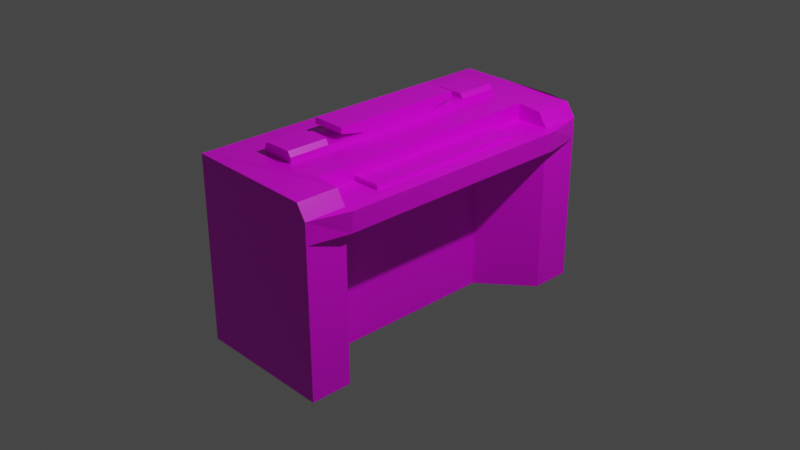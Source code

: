 # Source: piano.blend  (saved by Blender 2.82.7; exported with 4.5.12 LTS)
import bpy
from mathutils import Matrix  # noqa: F401  (used for matrix-valued properties, if any)

bpy.ops.wm.read_factory_settings(use_empty=True)
scene = bpy.context.scene
scene.name = 'Scene'

# ---- collections
col_collection = bpy.data.collections.new('Collection'); scene.collection.children.link(col_collection)

# ---- images (referenced by path relative to the original .blend; pixels are not part of the script)
import os
ASSET_DIR = os.environ.get("B2B_ASSET_DIR", "")  # directory of the original .blend (textures are referenced by path, not embedded)
HERE = os.path.dirname(os.path.abspath(__file__))  # packed textures are extracted next to this script under _unpacked/

def load_image(name, relpath, width, height, colorspace="sRGB"):
    """Load a texture the original file referenced (path relative to the .blend, or extracted next to this script)."""
    p = next((c for c in (os.path.join(HERE, relpath), os.path.join(ASSET_DIR, relpath)) if relpath and os.path.exists(c)), "")
    if p:
        img = bpy.data.images.load(p, check_existing=True)
        img.name = name
    else:  # same state as the original file: an image datablock whose file is absent (Cycles renders it pink)
        img = bpy.data.images.new(name, width, height)
        img.source = "FILE"
        img.filepath = "//" + (relpath or name)
    img.colorspace_settings.name = colorspace
    return img
img_piano_png = load_image('piano.png', 'piano.png', 1024, 1024, 'sRGB')

# ---- materials (node trees are filled in below, after node groups)
mat_material = bpy.data.materials.new('Material')
mat_material.alpha_threshold = 0.0
mat_material.use_transparent_shadow = False
mat_material.line_color = (0.0, 0.0, 0.0, 1.0)

# ---- material node trees
mat_material.use_nodes = True; mat_material.node_tree.nodes.clear()
_N = mat_material.node_tree.nodes; _L = mat_material.node_tree.links
n0 = _N.new('ShaderNodeOutputMaterial'); n0.name = 'Material Output'; n0.location = (300, 300)
n1 = _N.new('ShaderNodeBsdfPrincipled'); n1.name = 'Principled BSDF'; n1.location = (10, 300)
n1.distribution = 'GGX'
n1.subsurface_method = 'BURLEY'
n1.inputs[2].default_value = 0.4
n1.inputs[3].default_value = 1.45
n1.inputs[27].default_value = (0.0, 0.0, 0.0, 1.0)
n1.inputs[28].default_value = 1.0
n2 = _N.new('ShaderNodeTexImage'); n2.name = 'Image Texture'; n2.location = (-611, 272)
n2.image = img_piano_png
_L.new(n1.outputs[0], n0.inputs[0])
_L.new(n2.outputs[0], n1.inputs[0])
n0.is_active_output = True

# ---- world
world_world = bpy.data.worlds.new('World'); scene.world = world_world
world_world.use_nodes = True; world_world.node_tree.nodes.clear()
_N = world_world.node_tree.nodes; _L = world_world.node_tree.links
n0 = _N.new('ShaderNodeOutputWorld'); n0.name = 'World Output'; n0.location = (300, 300)
n1 = _N.new('ShaderNodeBackground'); n1.name = 'Background'; n1.location = (10, 300)
n1.inputs[0].default_value = (0.05088, 0.05088, 0.05088, 1.0)
_L.new(n1.outputs[0], n0.inputs[0])
n0.is_active_output = True
world_world.color = (0.05088, 0.05088, 0.05088)
world_world.use_sun_shadow = False
world_world.sun_shadow_jitter_overblur = 0.0

# ---- cameras
cam_camera = bpy.data.cameras.new('Camera')
cam_camera.clip_end = 100.0
cam_camera.ortho_scale = 7.314

# ---- lights
light_light = bpy.data.lights.new('Light', 'POINT')
light_light.transmission_factor = 0.0
light_light.energy = 1000.0
light_light.shadow_soft_size = 0.1
light_light.shadow_maximum_resolution = 0.006
light_light.use_absolute_resolution = True

# ---- meshes
me_cube = bpy.data.meshes.new('Cube')
me_cube.from_pydata([(0.9883, 1.786, 0.8295), (1.0, 1.786, -1.0), (0.9883, -1.783, 0.8295), (1.0, -1.783, -1.0), (-1.0, 1.786, 1.0), (-1.0, 1.786, -1.0), (-1.0, -1.783, 1.0), (-1.0, -1.783, -1.0), (0.5013, 1.786, 1.0), (-0.5, 1.786, 1.0), (0.5, -0.8947, 0.8267), (0.5, 0.8895, 0.8267), (0.9883, 1.338, 0.8295), (0.5013, 1.338, 1.0), (-0.5, 1.338, 1.0), (0.5, 1.338, 0.8267), (0.9883, -1.339, 0.8295), (0.5013, -1.339, 1.0), (-0.5, -1.339, 1.0), (0.5, -1.339, 0.8267), (0.8572, -1.783, 0.9806), (0.8572, 1.786, 0.9806), (0.8572, 1.338, 0.9806), (0.8572, -1.339, 0.9806), (0.000658, 1.338, 1.0), (0.000658, -1.339, 1.0), (-0.2497, 1.786, 1.0), (-0.2497, 1.338, 1.0), (-0.5, -0.8947, 1.059), (-0.5, 0.8895, 1.059), (-0.5, 1.338, 1.059), (-0.5, -1.339, 1.059), (0.000658, -0.8947, 1.059), (0.000658, 0.8895, 1.059), (0.000658, 1.338, 1.059), (0.000658, -1.339, 1.059), (0.000658, -0.736, 1.122), (-0.4527, -0.8947, 1.112), (-0.4527, 0.8895, 1.112), (-0.4527, 1.338, 1.112), (-0.4527, -1.339, 1.112), (-0.04664, -0.8947, 1.112), (-0.04664, 0.8895, 1.112), (-0.04664, 1.338, 1.112), (-0.04664, -1.339, 1.112), (-0.5, -0.4508, 1.059), (0.000658, -0.4508, 1.059), (-0.5, 0.4413, 1.059), (0.000658, 0.4413, 1.059), (-0.5, -0.736, 1.185), (0.000658, -0.736, 1.185), (-0.5, 0.7266, 1.185), (0.000658, 0.7266, 1.185), (-0.5, 0.7266, 1.122), (0.000658, 0.7266, 1.122), (-0.5, -0.736, 1.122), (0.9898, 1.786, 0.6019), (0.9898, -1.783, 0.6019), (1.138, 1.346, 0.8295), (1.138, -1.345, 0.8295), (1.103, 1.346, 0.6034), (1.103, -1.345, 0.6034), (0.8874, -0.8947, 0.8267), (0.8874, 0.8895, 0.8267), (0.5, -0.8947, 0.87), (0.5, 0.8895, 0.87), (0.8874, -0.8947, 0.87), (0.8874, 0.8895, 0.87), (0.2858, -0.8906, 0.6019), (0.296, -0.8906, -1.0), (0.296, 0.8937, -1.0), (0.2858, 0.8937, 0.6019), (0.9898, -1.337, 0.6019), (1.0, -1.337, -1.0), (1.0, 1.345, -1.0), (0.9898, 1.345, 0.6019)], [], [(72, 57, 3, 73), (19, 17, 23, 16), (57, 2, 20, 6, 7, 3), (46, 36, 55, 45), (65, 64, 66, 67), (56, 0, 58, 60), (41, 37, 40, 44), (26, 9, 14, 27), (33, 29, 47, 48), (16, 23, 20, 2), (0, 21, 22, 12), (6, 20, 23, 17, 13, 22, 21, 8, 26, 27, 24, 25, 18, 14, 9, 4), (13, 15, 12, 22), (55, 36, 50, 49), (30, 39, 43, 34, 24, 27, 14), (54, 53, 51, 52), (33, 34, 43, 42), (28, 31, 40, 37), (35, 44, 40, 31, 18, 25), (55, 49, 51, 53, 47, 29, 30, 14, 18, 31, 28, 45), (29, 33, 42, 38), (30, 29, 38, 39), (35, 32, 41, 44), (10, 62, 66, 64), (43, 39, 38, 42), (59, 58, 0, 12, 15, 11, 63, 62, 10, 19, 16, 2), (52, 51, 49, 50), (46, 45, 28, 32), (24, 34, 33, 48, 54, 52, 50, 36, 46, 32, 35, 25), (13, 17, 19, 10, 11, 15), (8, 21, 0, 56, 1, 5, 4, 9, 26), (32, 28, 37, 41), (2, 57, 61, 59), (48, 47, 53, 54), (63, 11, 65, 67), (11, 10, 64, 65), (63, 67, 66, 62), (5, 7, 6, 4), (75, 71, 70, 74), (5, 1, 74, 70, 69, 73, 3, 7), (71, 68, 69, 70), (68, 72, 73, 69), (60, 61, 57, 72, 68, 71, 75, 56), (56, 75, 74, 1), (61, 60, 58, 59)])
_uv = me_cube.uv_layers.new(name='UVMap')
_uv.uv.foreach_set('vector', [0.5939, 0.7188, 0.5939, 0.75, 0.375, 0.75, 0.375, 0.7188, 0.6875, 0.7189, 0.75, 0.7189, 0.75, 0.7189, 0.6875, 0.7189, 0.5939, 0.75, 0.625, 0.8125, 0.625, 0.875, 0.625, 1.0, 0.375, 1.0, 0.375, 0.75, 0.7812, 0.6567, 0.7812, 0.6567, 0.8125, 0.6567, 0.8125, 0.6567, 0.6875, 0.5628, 0.6875, 0.6878, 0.6562, 0.6878, 0.6562, 0.5628, 0.5939, 0.5, 0.625, 0.5, 0.625, 0.5, 0.5939, 0.5, 0.7812, 0.6878, 0.8125, 0.6878, 0.8125, 0.7189, 0.7812, 0.7189, 0.7969, 0.5, 0.8125, 0.5, 0.8125, 0.5314, 0.7969, 0.5314, 0.7812, 0.5628, 0.8125, 0.5628, 0.8125, 0.5942, 0.7812, 0.5942, 0.6875, 0.7189, 0.75, 0.7189, 0.75, 0.75, 0.6875, 0.75, 0.6875, 0.5, 0.75, 0.5, 0.75, 0.5314, 0.6875, 0.5314, 0.875, 0.75, 0.75, 0.75, 0.75, 0.7189, 0.75, 0.7189, 0.75, 0.5314, 0.75, 0.5314, 0.75, 0.5, 0.75, 0.5, 0.7969, 0.5, 0.7969, 0.5314, 0.7812, 0.5314, 0.7812, 0.7189, 0.8125, 0.7189, 0.8125, 0.5314, 0.8125, 0.5, 0.875, 0.5, 0.75, 0.5314, 0.6875, 0.5314, 0.6875, 0.5314, 0.75, 0.5314, 0.8125, 0.6567, 0.7812, 0.6567, 0.7812, 0.6567, 0.8125, 0.6567, 0.8125, 0.5314, 0.8125, 0.5314, 0.7812, 0.5314, 0.7812, 0.5314, 0.7812, 0.5314, 0.7969, 0.5314, 0.8125, 0.5314, 0.7812, 0.5942, 0.8125, 0.5942, 0.8125, 0.5942, 0.7812, 0.5942, 0.7812, 0.5628, 0.7812, 0.5314, 0.7812, 0.5314, 0.7812, 0.5628, 0.8125, 0.6878, 0.8125, 0.7189, 0.8125, 0.7189, 0.8125, 0.6878, 0.7812, 0.7189, 0.7812, 0.7189, 0.8125, 0.7189, 0.8125, 0.7189, 0.8125, 0.7189, 0.7812, 0.7189, 0.8125, 0.6567, 0.8125, 0.6567, 0.8125, 0.5942, 0.8125, 0.5942, 0.8125, 0.5942, 0.8125, 0.5628, 0.8125, 0.5314, 0.8125, 0.5314, 0.8125, 0.7189, 0.8125, 0.7189, 0.8125, 0.6878, 0.8125, 0.6567, 0.8125, 0.5628, 0.7812, 0.5628, 0.7812, 0.5628, 0.8125, 0.5628, 0.8125, 0.5314, 0.8125, 0.5628, 0.8125, 0.5628, 0.8125, 0.5314, 0.7812, 0.7189, 0.7812, 0.6878, 0.7812, 0.6878, 0.7812, 0.7189, 0.6875, 0.6878, 0.6562, 0.6878, 0.6562, 0.6878, 0.6875, 0.6878, 0.7812, 0.5314, 0.8125, 0.5314, 0.8125, 0.5628, 0.7812, 0.5628, 0.625, 0.75, 0.625, 0.5, 0.625, 0.5, 0.625, 0.5314, 0.6875, 0.5314, 0.6875, 0.5628, 0.6562, 0.5628, 0.6562, 0.6878, 0.6875, 0.6878, 0.6875, 0.7189, 0.625, 0.7189, 0.625, 0.75, 0.7812, 0.5942, 0.8125, 0.5942, 0.8125, 0.6567, 0.7812, 0.6567, 0.7812, 0.6567, 0.8125, 0.6567, 0.8125, 0.6878, 0.7812, 0.6878, 0.7812, 0.5314, 0.7812, 0.5314, 0.7812, 0.5628, 0.7812, 0.5942, 0.7812, 0.5942, 0.7812, 0.5942, 0.7812, 0.6567, 0.7812, 0.6567, 0.7812, 0.6567, 0.7812, 0.6878, 0.7812, 0.7189, 0.7812, 0.7189, 0.75, 0.5314, 0.75, 0.7189, 0.6875, 0.7189, 0.6875, 0.6878, 0.6875, 0.5628, 0.6875, 0.5314, 0.625, 0.375, 0.625, 0.375, 0.625, 0.5, 0.5939, 0.5, 0.375, 0.5, 0.375, 0.25, 0.625, 0.25, 0.625, 0.3125, 0.625, 0.3281, 0.7812, 0.6878, 0.8125, 0.6878, 0.8125, 0.6878, 0.7812, 0.6878, 0.625, 0.75, 0.5939, 0.75, 0.5939, 0.75, 0.625, 0.75, 0.7812, 0.5942, 0.8125, 0.5942, 0.8125, 0.5942, 0.7812, 0.5942, 0.6562, 0.5628, 0.6875, 0.5628, 0.6875, 0.5628, 0.6562, 0.5628, 0.6875, 0.5628, 0.6875, 0.6878, 0.6875, 0.6878, 0.6875, 0.5628, 0.6562, 0.5628, 0.6562, 0.5628, 0.6562, 0.6878, 0.6562, 0.6878, 0.375, 0.25, 0.375, 0.0, 0.625, 0.0, 0.625, 0.25, 0.5939, 0.5309, 0.5939, 0.5625, 0.375, 0.5625, 0.375, 0.5309, 0.125, 0.5, 0.375, 0.5, 0.375, 0.5309, 0.375, 0.5625, 0.375, 0.6875, 0.375, 0.7188, 0.375, 0.75, 0.125, 0.75, 0.5939, 0.5625, 0.5939, 0.6875, 0.375, 0.6875, 0.375, 0.5625, 0.5939, 0.6875, 0.5939, 0.7188, 0.375, 0.7188, 0.375, 0.6875, 0.5939, 0.5, 0.5939, 0.75, 0.5939, 0.75, 0.5939, 0.7188, 0.5939, 0.6875, 0.5939, 0.5625, 0.5939, 0.5309, 0.5939, 0.5, 0.5939, 0.5, 0.5939, 0.5309, 0.375, 0.5309, 0.375, 0.5, 0.5939, 0.75, 0.5939, 0.5, 0.625, 0.5, 0.625, 0.75])
me_cube.materials.append(mat_material)
me_cube.use_remesh_preserve_volume = False
me_cube.use_remesh_preserve_attributes = False
me_cube.use_mirror_vertex_groups = False
me_cube.update()

# ---- objects
ob_cube = bpy.data.objects.new('Cube', me_cube)
ob_light = bpy.data.objects.new('Light', light_light)
ob_camera = bpy.data.objects.new('Camera', cam_camera)

# ---- transforms, parenting, visibility, modifiers, constraints
ob_cube.location = (0.0, 0.0, 0.0)
ob_cube.scale = (0.7518, 1.0, 1.0)
ob_cube.lock_rotations_4d = False
ob_cube.empty_display_type = 'ARROWS'
ob_cube.lineart.crease_threshold = 0.0
ob_light.location = (4.076, 1.005, 5.904)
ob_light.rotation_euler = (0.6503, 0.05522, 1.866)
ob_light.lock_rotations_4d = False
ob_light.empty_display_type = 'ARROWS'
ob_light.color = (0.0, 0.0, 0.0, 0.0)
ob_light.lineart.crease_threshold = 0.0
ob_camera.location = (7.359, -6.926, 4.958)
ob_camera.rotation_euler = (1.109, 0.0, 0.8149)
ob_camera.lock_rotations_4d = False
ob_camera.empty_display_type = 'ARROWS'
ob_camera.color = (0.0, 0.0, 0.0, 0.0)
ob_camera.display_type = 'WIRE'
ob_camera.lineart.crease_threshold = 0.0

# ---- collection membership
col_collection.objects.link(ob_cube)
col_collection.objects.link(ob_light)
col_collection.objects.link(ob_camera)

# ---- scene / render settings (as saved in the file)
scene.camera = ob_camera
scene.frame_start = 1; scene.frame_end = 250; scene.frame_set(1)
scene.render.engine = 'BLENDER_EEVEE_NEXT'
scene.cycles.use_denoising = False
scene.cycles.samples = 128
scene.cycles.sampling_pattern = 'TABULATED_SOBOL'
scene.cycles.use_adaptive_sampling = False
scene.cycles.use_light_tree = False
scene.view_settings.view_transform = 'Filmic'
bpy.context.view_layer.update()
